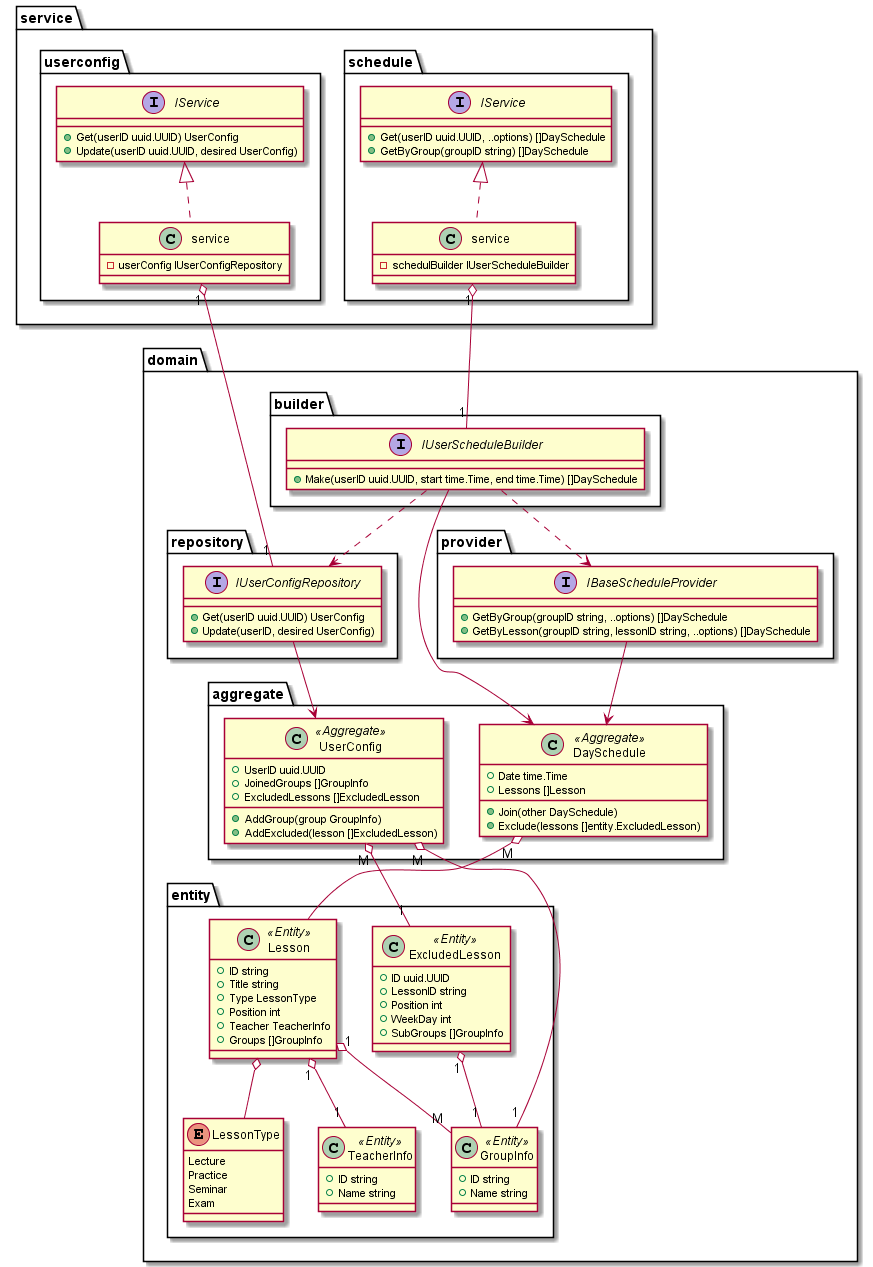

The diagram above was rendered by PlantUML. Its source (embedded in the PNG):
@startuml class_diagram

namespace domain {
    namespace entity {
        class Lesson <<Entity>> {
            +ID string
            +Title string
            +Type LessonType
            +Position int
            +Teacher TeacherInfo
            +Groups []GroupInfo
        }

        enum LessonType {
            Lecture
            Practice
            Seminar
            Exam
        }

        Lesson o-- LessonType
        Lesson "1" o-- "1" TeacherInfo
        Lesson "1" o-- "M" GroupInfo

        class ExcludedLesson <<Entity>> {
            +ID uuid.UUID
            +LessonID string
            +Position int
            +WeekDay int
            +SubGroups []GroupInfo
        }

        ExcludedLesson "1" o-- "1" GroupInfo

        class GroupInfo <<Entity>> {
            +ID string
            +Name string
        }

        class TeacherInfo <<Entity>> {
            +ID string
            +Name string
        }
    }

    namespace aggregate {
        class UserConfig <<Aggregate>> {
            +UserID uuid.UUID
            +JoinedGroups []GroupInfo
            +ExcludedLessons []ExcludedLesson
            +AddGroup(group GroupInfo)
            +AddExcluded(lesson []ExcludedLesson)
        }

        class DaySchedule <<Aggregate>> {
            +Date time.Time
            +Lessons []Lesson
            +Join(other DaySchedule)
            +Exclude(lessons []entity.ExcludedLesson)
        }

        DaySchedule "M" o-- domain.entity.Lesson
    }

    domain.aggregate.UserConfig "M" o-- "1" domain.entity.ExcludedLesson
    domain.aggregate.UserConfig "M" o-- "1" domain.entity.GroupInfo

    namespace repository {
        interface IUserConfigRepository {
            +Get(userID uuid.UUID) UserConfig
            +Update(userID, desired UserConfig)
        }

        IUserConfigRepository --> domain.aggregate.UserConfig
    }

    namespace provider {
        interface IBaseScheduleProvider {
            +GetByGroup(groupID string, ..options) []DaySchedule
            +GetByLesson(groupID string, lessonID string, ..options) []DaySchedule
        }

        IBaseScheduleProvider --r-> domain.aggregate.DaySchedule
    }

    namespace builder {
        interface IUserScheduleBuilder {
            +Make(userID uuid.UUID, start time.Time, end time.Time) []DaySchedule
        }

        IUserScheduleBuilder --> domain.aggregate.DaySchedule

        IUserScheduleBuilder ..> domain.repository.IUserConfigRepository
        IUserScheduleBuilder ..> domain.provider.IBaseScheduleProvider
    }
}

namespace service {
    namespace userconfig {
        interface IService {
            +Get(userID uuid.UUID) UserConfig
            +Update(userID uuid.UUID, desired UserConfig)
        }

        class service implements IService {
            -userConfig IUserConfigRepository
        }

        service "1" o-- "1" domain.repository.IUserConfigRepository
    }

    namespace schedule {
        interface IService {
            +Get(userID uuid.UUID, ..options) []DaySchedule
            +GetByGroup(groupID string) []DaySchedule
        }

        class service implements IService {
            -schedulBuilder IUserScheduleBuilder
        }

        service "1" o-- "1" domain.builder.IUserScheduleBuilder
    }
}

@enduml